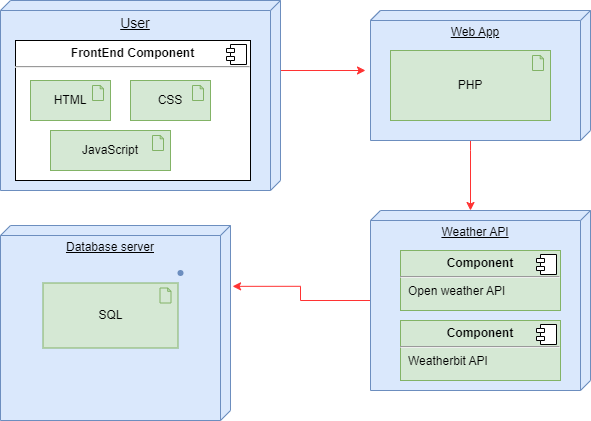

The diagram above was exported from draw.io. Its source (the exported page's mxGraphModel, read from the mxfile embedded in the PNG):
<mxGraphModel dx="281" dy="579" grid="1" gridSize="10" guides="1" tooltips="1" connect="1" arrows="1" fold="1" page="1" pageScale="1" pageWidth="850" pageHeight="1100" math="0" shadow="0">
  <root>
    <mxCell id="0" />
    <mxCell id="1" parent="0" />
    <mxCell id="0XGGElY_dVzN98tgKqih-14" value="" style="edgeStyle=orthogonalEdgeStyle;rounded=0;orthogonalLoop=1;jettySize=auto;html=1;strokeColor=#FF3333;" parent="1" edge="1">
      <mxGeometry relative="1" as="geometry">
        <mxPoint x="295" y="120" as="sourcePoint" />
        <mxPoint x="475" y="120" as="targetPoint" />
      </mxGeometry>
    </mxCell>
    <mxCell id="0XGGElY_dVzN98tgKqih-1" value="&lt;div style=&quot;&quot;&gt;&lt;span style=&quot;background-color: initial;&quot;&gt;&lt;font style=&quot;font-size: 14px;&quot;&gt;User&lt;/font&gt;&lt;/span&gt;&lt;/div&gt;" style="verticalAlign=top;align=center;spacingTop=8;spacingLeft=2;spacingRight=12;shape=cube;size=10;direction=south;fontStyle=4;html=1;whiteSpace=wrap;fillColor=#dae8fc;strokeColor=#6c8ebf;" parent="1" vertex="1">
      <mxGeometry x="110" y="50" width="280" height="190" as="geometry" />
    </mxCell>
    <mxCell id="0XGGElY_dVzN98tgKqih-15" value="" style="edgeStyle=orthogonalEdgeStyle;rounded=0;orthogonalLoop=1;jettySize=auto;html=1;strokeColor=#FF3333;" parent="1" source="0XGGElY_dVzN98tgKqih-2" target="0XGGElY_dVzN98tgKqih-3" edge="1">
      <mxGeometry relative="1" as="geometry">
        <Array as="points">
          <mxPoint x="580" y="200" />
          <mxPoint x="580" y="200" />
        </Array>
      </mxGeometry>
    </mxCell>
    <mxCell id="0XGGElY_dVzN98tgKqih-2" value="Web App" style="verticalAlign=top;align=center;spacingTop=8;spacingLeft=2;spacingRight=12;shape=cube;size=10;direction=south;fontStyle=4;html=1;whiteSpace=wrap;fillColor=#dae8fc;strokeColor=#6c8ebf;" parent="1" vertex="1">
      <mxGeometry x="480" y="60" width="180" height="120" as="geometry" />
    </mxCell>
    <mxCell id="0XGGElY_dVzN98tgKqih-17" value="" style="edgeStyle=orthogonalEdgeStyle;rounded=0;orthogonalLoop=1;jettySize=auto;html=1;strokeColor=#FF3333;entryX=0.312;entryY=-0.009;entryDx=0;entryDy=0;entryPerimeter=0;" parent="1" source="0XGGElY_dVzN98tgKqih-3" target="0XGGElY_dVzN98tgKqih-4" edge="1">
      <mxGeometry relative="1" as="geometry" />
    </mxCell>
    <mxCell id="0XGGElY_dVzN98tgKqih-3" value="Weather API" style="verticalAlign=top;align=center;spacingTop=8;spacingLeft=2;spacingRight=12;shape=cube;size=10;direction=south;fontStyle=4;html=1;whiteSpace=wrap;fillColor=#dae8fc;strokeColor=#6c8ebf;" parent="1" vertex="1">
      <mxGeometry x="480" y="260" width="220" height="180" as="geometry" />
    </mxCell>
    <mxCell id="0XGGElY_dVzN98tgKqih-4" value="Database server" style="verticalAlign=top;align=center;spacingTop=8;spacingLeft=2;spacingRight=12;shape=cube;size=10;direction=south;fontStyle=4;html=1;whiteSpace=wrap;fillColor=#dae8fc;strokeColor=#6c8ebf;" parent="1" vertex="1">
      <mxGeometry x="110" y="275" width="230" height="195" as="geometry" />
    </mxCell>
    <mxCell id="0XGGElY_dVzN98tgKqih-8" value="&lt;p style=&quot;margin:0px;margin-top:6px;text-align:center;&quot;&gt;&lt;b&gt;Component&lt;/b&gt;&lt;/p&gt;&lt;hr&gt;&lt;p style=&quot;margin:0px;margin-left:8px;&quot;&gt;Open weather API&lt;/p&gt;" style="align=left;overflow=fill;html=1;dropTarget=0;whiteSpace=wrap;fillColor=#d5e8d4;strokeColor=#82b366;" parent="1" vertex="1">
      <mxGeometry x="510" y="300" width="160" height="60" as="geometry" />
    </mxCell>
    <mxCell id="0XGGElY_dVzN98tgKqih-9" value="" style="shape=component;jettyWidth=8;jettyHeight=4;" parent="0XGGElY_dVzN98tgKqih-8" vertex="1">
      <mxGeometry x="1" width="20" height="20" relative="1" as="geometry">
        <mxPoint x="-24" y="4" as="offset" />
      </mxGeometry>
    </mxCell>
    <mxCell id="0XGGElY_dVzN98tgKqih-16" value="" style="shape=waypoint;sketch=0;size=6;pointerEvents=1;points=[];fillColor=#dae8fc;resizable=0;rotatable=0;perimeter=centerPerimeter;snapToPoint=1;verticalAlign=top;strokeColor=#6c8ebf;spacingTop=8;spacingLeft=2;spacingRight=12;fontStyle=4;" parent="1" vertex="1">
      <mxGeometry x="280" y="312.5" width="20" height="20" as="geometry" />
    </mxCell>
    <mxCell id="EaHBZ64IZInMW5j3am7j-1" value="&lt;p style=&quot;margin:0px;margin-top:6px;text-align:center;&quot;&gt;&lt;b&gt;FrontEnd Component&lt;/b&gt;&lt;/p&gt;&lt;hr&gt;&lt;p style=&quot;margin:0px;margin-left:8px;&quot;&gt;&lt;br&gt;&lt;/p&gt;" style="align=left;overflow=fill;html=1;dropTarget=0;whiteSpace=wrap;" vertex="1" parent="1">
      <mxGeometry x="125" y="90" width="235" height="140" as="geometry" />
    </mxCell>
    <mxCell id="EaHBZ64IZInMW5j3am7j-2" value="" style="shape=component;jettyWidth=8;jettyHeight=4;" vertex="1" parent="EaHBZ64IZInMW5j3am7j-1">
      <mxGeometry x="1" width="20" height="20" relative="1" as="geometry">
        <mxPoint x="-24" y="4" as="offset" />
      </mxGeometry>
    </mxCell>
    <mxCell id="EaHBZ64IZInMW5j3am7j-4" value="HTML" style="html=1;outlineConnect=0;whiteSpace=wrap;fillColor=#d5e8d4;shape=mxgraph.archimate3.application;appType=artifact;archiType=square;strokeColor=#82b366;" vertex="1" parent="1">
      <mxGeometry x="140" y="130" width="80" height="40" as="geometry" />
    </mxCell>
    <mxCell id="EaHBZ64IZInMW5j3am7j-5" value="CSS" style="html=1;outlineConnect=0;whiteSpace=wrap;fillColor=#d5e8d4;shape=mxgraph.archimate3.application;appType=artifact;archiType=square;strokeColor=#82b366;" vertex="1" parent="1">
      <mxGeometry x="240" y="130" width="80" height="40" as="geometry" />
    </mxCell>
    <mxCell id="EaHBZ64IZInMW5j3am7j-6" value="JavaScript" style="html=1;outlineConnect=0;whiteSpace=wrap;fillColor=#d5e8d4;shape=mxgraph.archimate3.application;appType=artifact;archiType=square;strokeColor=#82b366;" vertex="1" parent="1">
      <mxGeometry x="160" y="180" width="120" height="40" as="geometry" />
    </mxCell>
    <mxCell id="EaHBZ64IZInMW5j3am7j-7" value="Web App" style="verticalAlign=top;align=center;spacingTop=8;spacingLeft=2;spacingRight=12;shape=cube;size=10;direction=south;fontStyle=4;html=1;whiteSpace=wrap;fillColor=#dae8fc;strokeColor=#6c8ebf;" vertex="1" parent="1">
      <mxGeometry x="480" y="60" width="220" height="130" as="geometry" />
    </mxCell>
    <mxCell id="EaHBZ64IZInMW5j3am7j-8" value="PHP" style="html=1;outlineConnect=0;whiteSpace=wrap;fillColor=#d5e8d4;shape=mxgraph.archimate3.application;appType=artifact;archiType=square;strokeColor=#82b366;" vertex="1" parent="1">
      <mxGeometry x="500" y="100" width="160" height="70" as="geometry" />
    </mxCell>
    <mxCell id="EaHBZ64IZInMW5j3am7j-9" value="SQL" style="html=1;outlineConnect=0;whiteSpace=wrap;fillColor=#d5e8d4;shape=mxgraph.archimate3.application;appType=artifact;archiType=square;strokeColor=#82b366;" vertex="1" parent="1">
      <mxGeometry x="152.5" y="332.5" width="135" height="65" as="geometry" />
    </mxCell>
    <mxCell id="EaHBZ64IZInMW5j3am7j-10" value="&lt;p style=&quot;margin:0px;margin-top:6px;text-align:center;&quot;&gt;&lt;b&gt;Component&lt;/b&gt;&lt;/p&gt;&lt;hr&gt;&lt;p style=&quot;margin:0px;margin-left:8px;&quot;&gt;Weatherbit API&lt;/p&gt;" style="align=left;overflow=fill;html=1;dropTarget=0;whiteSpace=wrap;fillColor=#d5e8d4;strokeColor=#82b366;" vertex="1" parent="1">
      <mxGeometry x="510" y="370" width="160" height="60" as="geometry" />
    </mxCell>
    <mxCell id="EaHBZ64IZInMW5j3am7j-11" value="" style="shape=component;jettyWidth=8;jettyHeight=4;" vertex="1" parent="EaHBZ64IZInMW5j3am7j-10">
      <mxGeometry x="1" width="20" height="20" relative="1" as="geometry">
        <mxPoint x="-24" y="4" as="offset" />
      </mxGeometry>
    </mxCell>
  </root>
</mxGraphModel>